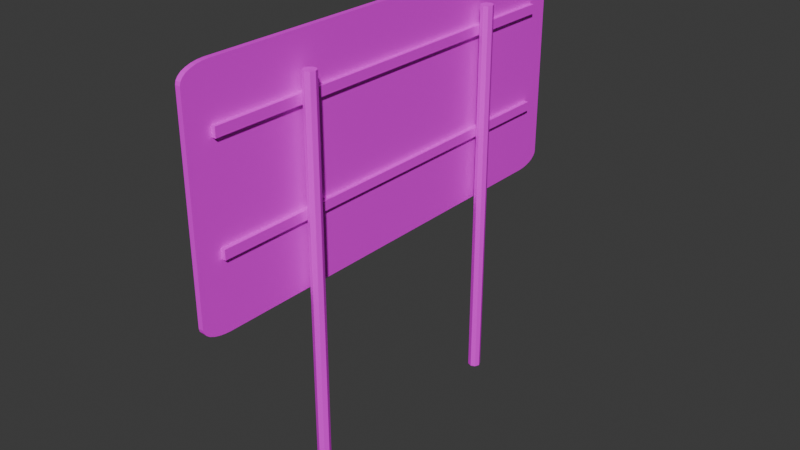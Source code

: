 # Source: Sign.blend  (saved by Blender 5.2.44; exported with 4.5.12 LTS)
import bpy
from mathutils import Matrix  # noqa: F401  (used for matrix-valued properties, if any)

bpy.ops.wm.read_factory_settings(use_empty=True)
scene = bpy.context.scene
scene.name = 'Scene'

# ---- collections
col_collection = bpy.data.collections.new('Collection'); scene.collection.children.link(col_collection)

# ---- images (referenced by path relative to the original .blend; pixels are not part of the script)
import os
ASSET_DIR = os.environ.get("B2B_ASSET_DIR", "")  # directory of the original .blend (textures are referenced by path, not embedded)
HERE = os.path.dirname(os.path.abspath(__file__))  # packed textures are extracted next to this script under _unpacked/

def load_image(name, relpath, width, height, colorspace="sRGB"):
    """Load a texture the original file referenced (path relative to the .blend, or extracted next to this script)."""
    p = next((c for c in (os.path.join(HERE, relpath), os.path.join(ASSET_DIR, relpath)) if relpath and os.path.exists(c)), "")
    if p:
        img = bpy.data.images.load(p, check_existing=True)
        img.name = name
    else:  # same state as the original file: an image datablock whose file is absent (Cycles renders it pink)
        img = bpy.data.images.new(name, width, height)
        img.source = "FILE"
        img.filepath = "//" + (relpath or name)
    img.colorspace_settings.name = colorspace
    return img
img_cube_jpg = load_image('Cube.jpg', 'Cube.jpg', 1024, 1024, 'sRGB')
img_cube2_jpg = load_image('Cube2.jpg', 'Cube2.jpg', 1024, 1024, 'sRGB')

# ---- materials (node trees are filled in below, after node groups)
mat_signrectangle_01_75x45_double = bpy.data.materials.new('SignRectangle_01_75x45_double')
mat_signrectangle_01_75x45_double.alpha_threshold = 0.0
mat_signrectangle_01_75x45_double.use_backface_culling_lightprobe_volume = False
mat_signrectangle_01_75x45_double.roughness = 0.5
mat_signrectangle_01_75x45_double.line_color = (0.0, 0.0, 0.0, 1.0)
mat_signrectangle_01_75x45_double_mlod = bpy.data.materials.new('SignRectangle_01_75x45_double_MLOD')

# ---- material node trees
mat_signrectangle_01_75x45_double.use_nodes = True; mat_signrectangle_01_75x45_double.node_tree.nodes.clear()
_N = mat_signrectangle_01_75x45_double.node_tree.nodes; _L = mat_signrectangle_01_75x45_double.node_tree.links
n0 = _N.new('ShaderNodeOutputMaterial'); n0.name = 'Material Output'; n0.location = (200, 100)
n1 = _N.new('ShaderNodeBsdfPrincipled'); n1.name = 'Principled BSDF'; n1.location = (-200, 100)
n1.inputs[10].default_value = 0.005
n2 = _N.new('ShaderNodeTexImage'); n2.name = 'Image Texture'; n2.location = (-490, 75)
n2.image = img_cube_jpg
_L.new(n1.outputs[0], n0.inputs[0])
_L.new(n2.outputs[0], n1.inputs[0])
n0.is_active_output = True
mat_signrectangle_01_75x45_double_mlod.use_nodes = True; mat_signrectangle_01_75x45_double_mlod.node_tree.nodes.clear()
_N = mat_signrectangle_01_75x45_double_mlod.node_tree.nodes; _L = mat_signrectangle_01_75x45_double_mlod.node_tree.links
n0 = _N.new('ShaderNodeBsdfPrincipled'); n0.name = 'Principled BSDF'; n0.location = (-200, 100)
n0.inputs[10].default_value = 0.005
n1 = _N.new('ShaderNodeOutputMaterial'); n1.name = 'Material Output'; n1.location = (200, 100)
n2 = _N.new('ShaderNodeTexImage'); n2.name = 'Image Texture'; n2.location = (-490, 75)
n2.image = img_cube2_jpg
_L.new(n0.outputs[0], n1.inputs[0])
_L.new(n2.outputs[0], n0.inputs[0])
n1.is_active_output = True

# ---- world
world_world = bpy.data.worlds.new('World'); scene.world = world_world
world_world.use_nodes = True; world_world.node_tree.nodes.clear()
_N = world_world.node_tree.nodes; _L = world_world.node_tree.links
n0 = _N.new('ShaderNodeOutputWorld'); n0.name = 'World Output'; n0.location = (200, 100)
n1 = _N.new('ShaderNodeBackground'); n1.name = 'Background'; n1.location = (-200, 100)
n1.inputs[0].default_value = (0.05088, 0.05088, 0.05088, 1.0)
_L.new(n1.outputs[0], n0.inputs[0])
n0.is_active_output = True
world_world.color = (0.05088, 0.05088, 0.05088)
world_world.sun_shadow_jitter_overblur = 0.0

# ---- meshes
me_cube = bpy.data.meshes.new('Cube')
me_cube.from_pydata([(0.1138, 1.414, 2.229), (0.1138, 1.414, 2.164), (0.1138, -1.397, 2.229), (0.1138, -1.397, 2.164), (0.08108, 1.414, 2.229), (0.08108, 1.414, 2.164), (0.08108, -1.397, 2.229), (0.08108, -1.397, 2.164), (0.05033, 0.008472, 1.019), (0.08532, 0.008472, 2.57), (0.05033, 0.008472, 2.57), (0.08532, 0.008472, 1.019), (0.08532, 1.581, 2.477), (0.08532, 1.394, 2.57), (0.08532, 1.577, 2.498), (0.08532, 1.563, 2.517), (0.08532, 1.541, 2.535), (0.08532, 1.511, 2.549), (0.08532, 1.475, 2.56), (0.08532, 1.436, 2.567), (0.08532, 1.394, 1.019), (0.08532, 1.581, 1.112), (0.08532, 1.436, 1.022), (0.08532, 1.475, 1.029), (0.08532, 1.511, 1.04), (0.08532, 1.541, 1.054), (0.08532, 1.563, 1.072), (0.08532, 1.577, 1.091), (0.08532, -1.377, 2.57), (0.08532, -1.565, 2.477), (0.08532, -1.419, 2.567), (0.08532, -1.459, 2.56), (0.08532, -1.494, 2.549), (0.08532, -1.524, 2.535), (0.08532, -1.546, 2.517), (0.08532, -1.56, 2.498), (0.08532, -1.565, 1.112), (0.08532, -1.377, 1.019), (0.08532, -1.56, 1.091), (0.08532, -1.546, 1.072), (0.08532, -1.524, 1.054), (0.08532, -1.494, 1.04), (0.08532, -1.459, 1.029), (0.08532, -1.419, 1.022), (0.05033, 1.394, 2.57), (0.05033, 1.581, 2.477), (0.05033, 1.436, 2.567), (0.05033, 1.475, 2.56), (0.05033, 1.511, 2.549), (0.05033, 1.541, 2.535), (0.05033, 1.563, 2.517), (0.05033, 1.577, 2.498), (0.05033, 1.581, 1.112), (0.05033, 1.394, 1.019), (0.05033, 1.577, 1.091), (0.05033, 1.563, 1.072), (0.05033, 1.541, 1.054), (0.05033, 1.511, 1.04), (0.05033, 1.475, 1.029), (0.05033, 1.436, 1.022), (0.05033, -1.565, 2.477), (0.05033, -1.377, 2.57), (0.05033, -1.56, 2.498), (0.05033, -1.546, 2.517), (0.05033, -1.524, 2.535), (0.05033, -1.494, 2.549), (0.05033, -1.459, 2.56), (0.05033, -1.419, 2.567), (0.05033, -1.377, 1.019), (0.05033, -1.565, 1.112), (0.05033, -1.419, 1.022), (0.05033, -1.459, 1.029), (0.05033, -1.494, 1.04), (0.05033, -1.524, 1.054), (0.05033, -1.546, 1.072), (0.05033, -1.56, 1.091), (0.1138, 1.414, 1.539), (0.1138, 1.414, 1.475), (0.1138, -1.397, 1.539), (0.1138, -1.397, 1.475), (0.08108, 1.414, 1.539), (0.08108, 1.414, 1.475), (0.08108, -1.397, 1.539), (0.08108, -1.397, 1.475), (0.1638, -0.7267, -0.2954), (0.1638, -0.7267, 2.369), (0.1944, -0.7394, -0.2954), (0.1944, -0.7394, 2.369), (0.2071, -0.7701, -0.2954), (0.2071, -0.7701, 2.369), (0.1944, -0.8008, -0.2954), (0.1944, -0.8008, 2.369), (0.1638, -0.8135, -0.2954), (0.1638, -0.8135, 2.369), (0.1331, -0.8008, -0.2954), (0.1331, -0.8008, 2.369), (0.1204, -0.7701, -0.2954), (0.1204, -0.7701, 2.369), (0.1331, -0.7394, -0.2954), (0.1331, -0.7394, 2.369), (0.1638, 0.8534, -0.2954), (0.1638, 0.8534, 2.369), (0.1944, 0.8407, -0.2954), (0.1944, 0.8407, 2.369), (0.2071, 0.8101, -0.2954), (0.2071, 0.8101, 2.369), (0.1944, 0.7794, -0.2954), (0.1944, 0.7794, 2.369), (0.1638, 0.7667, -0.2954), (0.1638, 0.7667, 2.369), (0.1331, 0.7794, -0.2954), (0.1331, 0.7794, 2.369), (0.1204, 0.8101, -0.2954), (0.1204, 0.8101, 2.369), (0.1331, 0.8407, -0.2954), (0.1331, 0.8407, 2.369), (0.05033, 0.008472, 1.019), (0.05033, 0.008472, 2.57), (0.05033, 1.394, 2.57), (0.05033, 1.581, 2.477), (0.05033, 1.436, 2.567), (0.05033, 1.475, 2.56), (0.05033, 1.511, 2.549), (0.05033, 1.541, 2.535), (0.05033, 1.563, 2.517), (0.05033, 1.577, 2.498), (0.05033, 1.581, 1.112), (0.05033, 1.394, 1.019), (0.05033, 1.577, 1.091), (0.05033, 1.563, 1.072), (0.05033, 1.541, 1.054), (0.05033, 1.511, 1.04), (0.05033, 1.475, 1.029), (0.05033, 1.436, 1.022), (0.05033, -1.565, 2.477), (0.05033, -1.377, 2.57), (0.05033, -1.56, 2.498), (0.05033, -1.546, 2.517), (0.05033, -1.524, 2.535), (0.05033, -1.494, 2.549), (0.05033, -1.459, 2.56), (0.05033, -1.419, 2.567), (0.05033, -1.377, 1.019), (0.05033, -1.565, 1.112), (0.05033, -1.419, 1.022), (0.05033, -1.459, 1.029), (0.05033, -1.494, 1.04), (0.05033, -1.524, 1.054), (0.05033, -1.546, 1.072), (0.05033, -1.56, 1.091)], [], [(3, 2, 6, 7), (1, 0, 2, 3), (5, 4, 0, 1), (7, 6, 4, 5), (83, 82, 80, 81), (81, 80, 76, 77), (77, 76, 78, 79), (79, 78, 82, 83), (0, 4, 6, 2), (5, 1, 3, 7), (20, 53, 59, 22), (22, 59, 58, 23), (23, 58, 57, 24), (24, 57, 56, 25), (25, 56, 55, 26), (26, 55, 54, 27), (27, 54, 52, 21), (28, 61, 67, 30), (30, 67, 66, 31), (31, 66, 65, 32), (32, 65, 64, 33), (33, 64, 63, 34), (34, 63, 62, 35), (35, 62, 60, 29), (68, 37, 43, 70), (70, 43, 42, 71), (71, 42, 41, 72), (72, 41, 40, 73), (73, 40, 39, 74), (74, 39, 38, 75), (75, 38, 36, 69), (44, 13, 19, 46), (46, 19, 18, 47), (47, 18, 17, 48), (48, 17, 16, 49), (49, 16, 15, 50), (50, 15, 14, 51), (51, 14, 12, 45), (20, 22, 23, 24, 25, 26, 27, 21, 12, 14, 15, 16, 17, 18, 19, 13, 9, 11), (52, 45, 12, 21), (13, 44, 10, 9), (53, 20, 11, 8), (11, 9, 28, 30, 31, 32, 33, 34, 35, 29, 36, 38, 39, 40, 41, 42, 43, 37), (36, 29, 60, 69), (9, 10, 61, 28), (8, 11, 37, 68), (8, 10, 44, 46, 47, 48, 49, 50, 51, 45, 52, 54, 55, 56, 57, 58, 59, 53), (68, 70, 71, 72, 73, 74, 75, 69, 60, 62, 63, 64, 65, 66, 67, 61, 10, 8), (76, 80, 82, 78), (81, 77, 79, 83), (84, 85, 87, 86), (86, 87, 89, 88), (88, 89, 91, 90), (90, 91, 93, 92), (92, 93, 95, 94), (94, 95, 97, 96), (87, 85, 99, 97, 95, 93, 91, 89), (96, 97, 99, 98), (98, 99, 85, 84), (84, 86, 88, 90, 92, 94, 96, 98), (100, 101, 103, 102), (102, 103, 105, 104), (104, 105, 107, 106), (106, 107, 109, 108), (108, 109, 111, 110), (110, 111, 113, 112), (103, 101, 115, 113, 111, 109, 107, 105), (112, 113, 115, 114), (114, 115, 101, 100), (100, 102, 104, 106, 108, 110, 112, 114), (116, 117, 118, 120, 121, 122, 123, 124, 125, 119, 126, 128, 129, 130, 131, 132, 133, 127), (142, 144, 145, 146, 147, 148, 149, 143, 134, 136, 137, 138, 139, 140, 141, 135, 117, 116)])
me_cube.polygons.foreach_set('material_index', [0, 0, 0, 0, 0, 0, 0, 0, 0, 0, 0, 0, 0, 0, 0, 0, 0, 0, 0, 0, 0, 0, 0, 0, 0, 0, 0, 0, 0, 0, 0, 0, 0, 0, 0, 0, 0, 0, 0, 0, 0, 0, 0, 0, 0, 0, 1, 1, 0, 0, 0, 0, 0, 0, 0, 0, 0, 0, 0, 0, 0, 0, 0, 0, 0, 0, 0, 0, 0, 0, 1, 1])
_uv = me_cube.uv_layers.new(name='UVMap')
_uv.uv.foreach_set('vector', [0.1678, 0.918, 0.1678, 0.9718, 0.1654, 0.9718, 0.1654, 0.918, 0.4986, 0.918, 0.4986, 0.9718, 0.1678, 0.9718, 0.1678, 0.918, 0.501, 0.918, 0.501, 0.9718, 0.4986, 0.9718, 0.4986, 0.918, 0.8318, 0.918, 0.8318, 0.9718, 0.501, 0.9718, 0.501, 0.918, 0.8352, 0.8434, 0.8352, 0.8976, 0.5026, 0.8976, 0.5026, 0.8434, 0.5026, 0.8434, 0.5026, 0.8976, 0.5001, 0.8976, 0.5001, 0.8434, 0.5001, 0.8434, 0.5001, 0.8976, 0.1675, 0.8976, 0.1675, 0.8434, 0.1675, 0.8434, 0.1675, 0.8976, 0.165, 0.8976, 0.165, 0.8434, 0.4986, 0.9718, 0.501, 0.9718, 0.1654, 0.9718, 0.1678, 0.9718, 0.501, 0.918, 0.4986, 0.918, 0.1678, 0.918, 0.1654, 0.918, 0.2861, 0.2703, 0.01937, 0.2703, 0.01937, 0.2738, 0.2861, 0.2738, 0.2861, 0.2738, 0.01937, 0.2738, 0.01937, 0.2772, 0.2861, 0.2772, 0.2861, 0.2772, 0.01937, 0.2772, 0.01937, 0.2802, 0.2861, 0.2802, 0.2861, 0.2802, 0.01937, 0.2802, 0.01937, 0.2827, 0.2861, 0.2827, 0.2861, 0.02535, 0.01937, 0.02535, 0.01937, 0.02836, 0.2861, 0.02836, 0.2861, 0.02836, 0.01937, 0.02836, 0.01937, 0.03171, 0.2861, 0.03171, 0.2861, 0.03171, 0.01937, 0.03171, 0.01937, 0.03525, 0.2861, 0.03525, 0.2861, 0.03525, 0.01937, 0.03525, 0.01937, 0.03171, 0.2861, 0.03171, 0.2861, 0.03171, 0.01937, 0.03171, 0.01937, 0.02836, 0.2861, 0.02836, 0.2861, 0.02836, 0.01937, 0.02836, 0.01937, 0.02535, 0.2861, 0.02535, 0.2861, 0.02535, 0.01937, 0.02535, 0.01937, 0.02283, 0.2861, 0.02283, 0.2861, 0.2802, 0.01937, 0.2802, 0.01937, 0.2772, 0.2861, 0.2772, 0.2861, 0.2772, 0.01937, 0.2772, 0.01937, 0.2738, 0.2861, 0.2738, 0.2861, 0.2738, 0.01937, 0.2738, 0.01937, 0.2703, 0.2861, 0.2703, 0.01937, 0.03525, 0.2861, 0.03525, 0.2861, 0.03171, 0.01937, 0.03171, 0.01937, 0.03171, 0.2861, 0.03171, 0.2861, 0.02836, 0.01937, 0.02836, 0.01937, 0.02836, 0.2861, 0.02836, 0.2861, 0.02535, 0.01937, 0.02535, 0.01937, 0.02535, 0.2861, 0.02535, 0.2861, 0.02283, 0.01937, 0.02283, 0.01937, 0.02535, 0.2861, 0.02535, 0.2861, 0.02836, 0.01937, 0.02836, 0.01937, 0.02836, 0.2861, 0.02836, 0.2861, 0.03171, 0.01937, 0.03171, 0.01937, 0.03171, 0.2861, 0.03171, 0.2861, 0.03525, 0.01937, 0.03525, 0.01937, 0.2703, 0.2861, 0.2703, 0.2861, 0.2738, 0.01937, 0.2738, 0.01937, 0.2738, 0.2861, 0.2738, 0.2861, 0.2772, 0.01937, 0.2772, 0.01937, 0.2772, 0.2861, 0.2772, 0.2861, 0.2802, 0.01937, 0.2802, 0.01937, 0.2802, 0.2861, 0.2802, 0.2861, 0.2827, 0.01937, 0.2827, 0.01937, 0.2802, 0.2861, 0.2802, 0.2861, 0.2772, 0.01937, 0.2772, 0.01937, 0.2772, 0.2861, 0.2772, 0.2861, 0.2738, 0.01937, 0.2738, 0.01937, 0.2738, 0.2861, 0.2738, 0.2861, 0.2703, 0.01937, 0.2703, 0.9119, 0.323, 0.922, 0.3237, 0.9317, 0.3257, 0.9403, 0.3289, 0.9475, 0.3333, 0.953, 0.3385, 0.9563, 0.3442, 0.9575, 0.3503, 0.9575, 0.7551, 0.9563, 0.7612, 0.953, 0.767, 0.9475, 0.7721, 0.9403, 0.7765, 0.9317, 0.7797, 0.922, 0.7818, 0.9119, 0.7824, 0.5744, 0.7824, 0.5744, 0.323, 0.01937, 0.03525, 0.01937, 0.2703, 0.2861, 0.2703, 0.2861, 0.03525, 0.2861, 0.2703, 0.01937, 0.2703, 0.01937, 0.1528, 0.2861, 0.1528, 0.01937, 0.2703, 0.2861, 0.2703, 0.2861, 0.1528, 0.01937, 0.1528, 0.5744, 0.323, 0.5744, 0.7824, 0.2369, 0.7824, 0.2268, 0.7818, 0.2172, 0.7797, 0.2085, 0.7765, 0.2013, 0.7721, 0.1959, 0.767, 0.1925, 0.7612, 0.1913, 0.7551, 0.1913, 0.3503, 0.1925, 0.3442, 0.1959, 0.3385, 0.2013, 0.3333, 0.2085, 0.3289, 0.2172, 0.3257, 0.2268, 0.3237, 0.2369, 0.323, 0.2861, 0.03525, 0.2861, 0.2703, 0.01937, 0.2703, 0.01937, 0.03525, 0.2861, 0.1528, 0.01937, 0.1528, 0.01937, 0.03525, 0.2861, 0.03525, 0.01937, 0.1528, 0.2861, 0.1528, 0.2861, 0.03525, 0.01937, 0.03525, 0.5, 0.0, 0.5, 1.0, 0.9405, 1.0, 0.9537, 0.9985, 0.9663, 0.9941, 0.9776, 0.987, 0.987, 0.9776, 0.9941, 0.9663, 0.9985, 0.9537, 1.0, 0.9405, 1.0, 0.05952, 0.9985, 0.04628, 0.9941, 0.0337, 0.987, 0.02241, 0.9776, 0.01299, 0.9663, 0.005894, 0.9537, 0.001492, 0.9405, 0.0, 0.05952, 0.0, 0.04628, 0.001492, 0.0337, 0.005894, 0.02241, 0.01299, 0.01299, 0.02241, 0.005894, 0.0337, 0.001492, 0.04628, 0.0, 0.05952, 0.0, 0.9405, 0.001492, 0.9537, 0.005894, 0.9663, 0.01299, 0.9776, 0.02241, 0.987, 0.0337, 0.9941, 0.04628, 0.9985, 0.05952, 1.0, 0.5, 1.0, 0.5, 0.0, 0.5001, 0.8976, 0.5026, 0.8976, 0.165, 0.8976, 0.1675, 0.8976, 0.5026, 0.8434, 0.5001, 0.8434, 0.1675, 0.8434, 0.165, 0.8434, 0.1969, 0.9597, 0.8, 0.9605, 0.7978, 0.9413, 0.1991, 0.9405, 0.1991, 0.9405, 0.7978, 0.9413, 0.7928, 0.9344, 0.2041, 0.9336, 0.2041, 0.9336, 0.7928, 0.9344, 0.7881, 0.9427, 0.2088, 0.942, 0.2088, 0.942, 0.7881, 0.9427, 0.7863, 0.9605, 0.2106, 0.9597, 0.2106, 0.9597, 0.7863, 0.9605, 0.7881, 0.9783, 0.2088, 0.9775, 0.2088, 0.9775, 0.7881, 0.9783, 0.7928, 0.9866, 0.2041, 0.9859, 0.7978, 0.9413, 0.8, 0.9605, 0.7978, 0.9797, 0.7928, 0.9866, 0.7881, 0.9783, 0.7863, 0.9605, 0.7881, 0.9427, 0.7928, 0.9344, 0.2041, 0.9859, 0.7928, 0.9866, 0.7978, 0.9797, 0.1991, 0.979, 0.1991, 0.979, 0.7978, 0.9797, 0.8, 0.9605, 0.1969, 0.9597, 0.1969, 0.9597, 0.1991, 0.9405, 0.2041, 0.9336, 0.2088, 0.942, 0.2106, 0.9597, 0.2088, 0.9775, 0.2041, 0.9859, 0.1991, 0.979, 0.212, 0.8644, 0.7877, 0.8652, 0.7895, 0.883, 0.2102, 0.8822, 0.2102, 0.8822, 0.7895, 0.883, 0.7942, 0.8913, 0.2055, 0.8905, 0.2055, 0.8905, 0.7942, 0.8913, 0.7992, 0.8844, 0.2005, 0.8836, 0.2005, 0.8836, 0.7992, 0.8844, 0.8014, 0.8652, 0.1983, 0.8644, 0.1983, 0.8644, 0.8014, 0.8652, 0.7992, 0.846, 0.2005, 0.8452, 0.2005, 0.8452, 0.7992, 0.846, 0.7942, 0.8391, 0.2055, 0.8383, 0.7895, 0.883, 0.7877, 0.8652, 0.7895, 0.8474, 0.7942, 0.8391, 0.7992, 0.846, 0.8014, 0.8652, 0.7992, 0.8844, 0.7942, 0.8913, 0.2055, 0.8383, 0.7942, 0.8391, 0.7895, 0.8474, 0.2102, 0.8466, 0.2102, 0.8466, 0.7895, 0.8474, 0.7877, 0.8652, 0.212, 0.8644, 0.212, 0.8644, 0.2102, 0.8822, 0.2055, 0.8905, 0.2005, 0.8836, 0.1983, 0.8644, 0.2005, 0.8452, 0.2055, 0.8383, 0.2102, 0.8466, 0.5, 0.0, 0.5, 1.0, 0.05839, 1.0, 0.04511, 0.9985, 0.0325, 0.9941, 0.02118, 0.987, 0.01174, 0.9776, 0.004627, 0.9663, 0.0002133, 0.9537, -0.001283, 0.9405, -0.001283, 0.05952, 0.0002133, 0.04628, 0.004627, 0.0337, 0.01174, 0.02241, 0.02118, 0.01299, 0.0325, 0.005894, 0.04511, 0.001492, 0.05839, 0.0, 0.9416, 0.0, 0.9549, 0.001492, 0.9675, 0.005894, 0.9788, 0.01299, 0.9883, 0.02241, 0.9954, 0.0337, 0.9998, 0.04628, 1.001, 0.05952, 1.001, 0.9405, 0.9998, 0.9537, 0.9954, 0.9663, 0.9883, 0.9776, 0.9788, 0.987, 0.9675, 0.9941, 0.9549, 0.9985, 0.9416, 1.0, 0.5, 1.0, 0.5, 0.0])
me_cube.materials.append(mat_signrectangle_01_75x45_double)
me_cube.materials.append(mat_signrectangle_01_75x45_double_mlod)
me_cube.use_mirror_vertex_groups = False
me_cube.update()

# ---- objects
ob_cube = bpy.data.objects.new('Cube', me_cube)

# ---- transforms, parenting, visibility, modifiers, constraints
ob_cube.location = (0.0, 0.0, 0.0)
ob_cube.lock_rotations_4d = False
ob_cube.empty_display_type = 'ARROWS'
ob_cube.lineart.crease_threshold = 0.0

# ---- collection membership
col_collection.objects.link(ob_cube)

# ---- scene / render settings (as saved in the file)
scene.frame_start = 1; scene.frame_end = 250; scene.frame_set(1)
scene.render.engine = 'BLENDER_EEVEE_NEXT'
scene.render.bake_bias = 0.0
scene.render.bake_samples = 0
scene.render.compositor_device = 'GPU'
scene.eevee.use_volume_custom_range = False
scene.eevee.fast_gi_thickness_near = 0.1
scene.eevee.fast_gi_thickness_far = 0.0
scene.eevee.ray_tracing_options.screen_trace_thickness = 0.1
bpy.context.view_layer.update()

# ---- added for rendering (the .blend has no active camera and no usable light): camera, sun
cam_auto = bpy.data.cameras.new('AutoCamera')
cam_auto.lens = 50.0
cam_auto.sensor_width = 36.0
cam_auto.clip_end = 1000.0
ob_auto_camera = bpy.data.objects.new('AutoCamera', cam_auto)
scene.collection.objects.link(ob_auto_camera)
ob_auto_camera.location = (4.06831, -4.71902, 4.28871)
ob_auto_camera.rotation_euler = (1.09748, -7.21219e-08, 0.694738)
scene.camera = ob_auto_camera
light_auto_sun = bpy.data.lights.new('AutoSun', 'SUN')
light_auto_sun.energy = 3.0
light_auto_sun.angle = 0.0523599
ob_auto_sun = bpy.data.objects.new('AutoSun', light_auto_sun)
scene.collection.objects.link(ob_auto_sun)
ob_auto_sun.rotation_euler = (0.872665, 0.174533, 0.523599)
bpy.context.view_layer.update()
